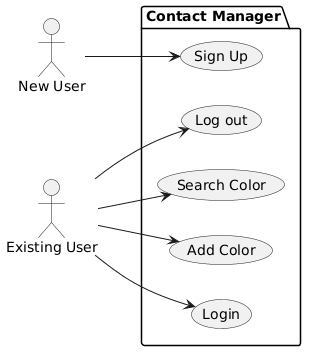

The diagram above was rendered by PlantUML. Its source (embedded in the PNG):
@startuml
left to right direction
actor "New User" as NU
actor "Existing User" as EU



package "Contact Manager" {
    usecase "Sign Up" as UC1
    usecase "Login" as UC2
    usecase "Add Color" as UC3
    usecase "Search Color" as UC4
    usecase "Log out" as UC5
}

NU --> UC1
EU --> UC2
EU --> UC3
EU --> UC4
EU --> UC5
@enduml